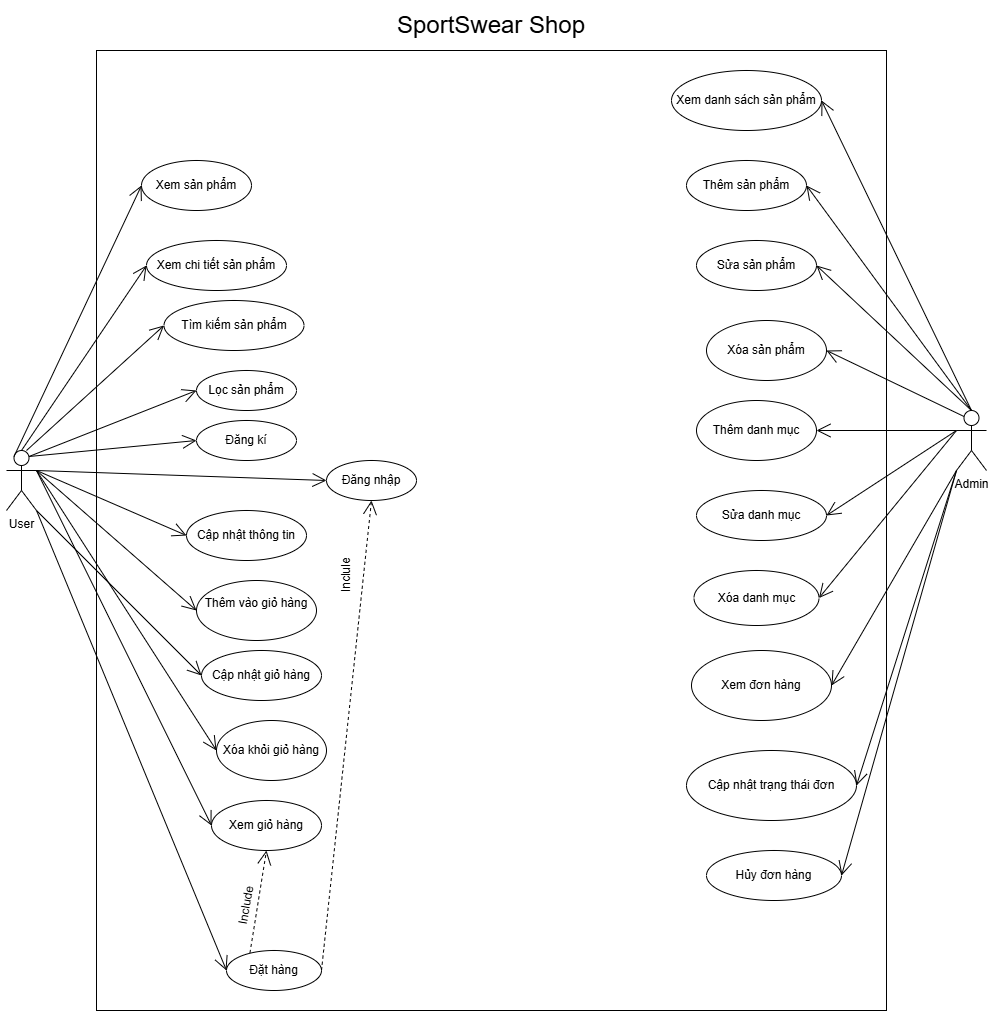

The diagram above was exported from draw.io. Its source (the exported page's mxGraphModel, read from the mxfile embedded in the PNG):
<mxGraphModel dx="1032" dy="1770" grid="1" gridSize="10" guides="1" tooltips="1" connect="1" arrows="1" fold="1" page="1" pageScale="1" pageWidth="827" pageHeight="1169" math="0" shadow="0">
  <root>
    <mxCell id="0" />
    <mxCell id="1" parent="0" />
    <mxCell id="axGQKKRLTeWfRjSIcljT-70" parent="1" style="rounded=0;whiteSpace=wrap;html=1;" value="" vertex="1">
      <mxGeometry height="960" width="790" x="110" y="-190" as="geometry" />
    </mxCell>
    <mxCell id="axGQKKRLTeWfRjSIcljT-1" parent="1" style="shape=umlActor;verticalLabelPosition=bottom;verticalAlign=top;html=1;" value="User" vertex="1">
      <mxGeometry height="60" width="30" x="20" y="210" as="geometry" />
    </mxCell>
    <mxCell id="axGQKKRLTeWfRjSIcljT-2" parent="1" style="ellipse;whiteSpace=wrap;html=1;" value="Xem sản phẩm" vertex="1">
      <mxGeometry height="50" width="110" x="155" y="-80" as="geometry" />
    </mxCell>
    <mxCell id="axGQKKRLTeWfRjSIcljT-5" parent="1" style="ellipse;whiteSpace=wrap;html=1;" value="Xem chi tiết sản phẩm" vertex="1">
      <mxGeometry height="50" width="140" x="160" as="geometry" />
    </mxCell>
    <mxCell id="axGQKKRLTeWfRjSIcljT-8" parent="1" style="ellipse;whiteSpace=wrap;html=1;" value="Tìm kiếm sản phẩm" vertex="1">
      <mxGeometry height="50" width="140" x="177.5" y="60" as="geometry" />
    </mxCell>
    <mxCell id="axGQKKRLTeWfRjSIcljT-11" parent="1" style="ellipse;whiteSpace=wrap;html=1;" value="Lọc sản phẩm" vertex="1">
      <mxGeometry height="40" width="100" x="210" y="130" as="geometry" />
    </mxCell>
    <mxCell id="axGQKKRLTeWfRjSIcljT-16" parent="1" style="ellipse;whiteSpace=wrap;html=1;" value="Cập nhật thông tin" vertex="1">
      <mxGeometry height="50" width="120" x="200" y="270" as="geometry" />
    </mxCell>
    <mxCell id="axGQKKRLTeWfRjSIcljT-17" parent="1" style="ellipse;whiteSpace=wrap;html=1;" value="Đăng kí" vertex="1">
      <mxGeometry height="40" width="100" x="210" y="180" as="geometry" />
    </mxCell>
    <mxCell id="axGQKKRLTeWfRjSIcljT-19" parent="1" style="ellipse;whiteSpace=wrap;html=1;" value="&#10;Thêm vào giỏ hàng&#10;&#10;" vertex="1">
      <mxGeometry height="60" width="120" x="210" y="340" as="geometry" />
    </mxCell>
    <mxCell id="axGQKKRLTeWfRjSIcljT-20" parent="1" style="ellipse;whiteSpace=wrap;html=1;" value="Cập nhật giỏ hàng" vertex="1">
      <mxGeometry height="50" width="120" x="215" y="410" as="geometry" />
    </mxCell>
    <mxCell id="axGQKKRLTeWfRjSIcljT-21" parent="1" style="ellipse;whiteSpace=wrap;html=1;" value="Đặt hàng" vertex="1">
      <mxGeometry height="40" width="95" x="240" y="710" as="geometry" />
    </mxCell>
    <mxCell id="axGQKKRLTeWfRjSIcljT-22" parent="1" style="ellipse;whiteSpace=wrap;html=1;" value="Xem giỏ hàng" vertex="1">
      <mxGeometry height="50" width="110" x="225" y="560" as="geometry" />
    </mxCell>
    <mxCell id="axGQKKRLTeWfRjSIcljT-23" parent="1" style="ellipse;whiteSpace=wrap;html=1;" value="Xóa khỏi giỏ hàng" vertex="1">
      <mxGeometry height="60" width="110" x="230" y="480" as="geometry" />
    </mxCell>
    <mxCell id="axGQKKRLTeWfRjSIcljT-26" edge="1" parent="1" source="axGQKKRLTeWfRjSIcljT-1" style="endArrow=open;endFill=1;endSize=12;html=1;rounded=0;entryX=0;entryY=0.5;entryDx=0;entryDy=0;exitX=0.25;exitY=0.1;exitDx=0;exitDy=0;exitPerimeter=0;" target="axGQKKRLTeWfRjSIcljT-2" value="">
      <mxGeometry relative="1" width="160" as="geometry">
        <mxPoint x="40" y="200" as="sourcePoint" />
        <mxPoint x="167.5" y="200" as="targetPoint" />
      </mxGeometry>
    </mxCell>
    <mxCell id="axGQKKRLTeWfRjSIcljT-27" edge="1" parent="1" source="axGQKKRLTeWfRjSIcljT-1" style="endArrow=open;endFill=1;endSize=12;html=1;rounded=0;entryX=0;entryY=0.5;entryDx=0;entryDy=0;exitX=0.5;exitY=0;exitDx=0;exitDy=0;exitPerimeter=0;" target="axGQKKRLTeWfRjSIcljT-5" value="">
      <mxGeometry relative="1" width="160" as="geometry">
        <mxPoint x="300" y="40" as="sourcePoint" />
        <mxPoint x="460" y="40" as="targetPoint" />
      </mxGeometry>
    </mxCell>
    <mxCell id="axGQKKRLTeWfRjSIcljT-28" edge="1" parent="1" source="axGQKKRLTeWfRjSIcljT-1" style="endArrow=open;endFill=1;endSize=12;html=1;rounded=0;entryX=0;entryY=0.5;entryDx=0;entryDy=0;exitX=0.667;exitY=0;exitDx=0;exitDy=0;exitPerimeter=0;" target="axGQKKRLTeWfRjSIcljT-8" value="">
      <mxGeometry relative="1" width="160" as="geometry">
        <mxPoint x="300" y="140" as="sourcePoint" />
        <mxPoint x="460" y="140" as="targetPoint" />
      </mxGeometry>
    </mxCell>
    <mxCell id="axGQKKRLTeWfRjSIcljT-29" edge="1" parent="1" source="axGQKKRLTeWfRjSIcljT-1" style="endArrow=open;endFill=1;endSize=12;html=1;rounded=0;entryX=0;entryY=0.5;entryDx=0;entryDy=0;exitX=0.75;exitY=0.1;exitDx=0;exitDy=0;exitPerimeter=0;" target="axGQKKRLTeWfRjSIcljT-11" value="">
      <mxGeometry relative="1" width="160" as="geometry">
        <mxPoint x="300" y="240" as="sourcePoint" />
        <mxPoint x="460" y="240" as="targetPoint" />
      </mxGeometry>
    </mxCell>
    <mxCell id="axGQKKRLTeWfRjSIcljT-30" edge="1" parent="1" source="axGQKKRLTeWfRjSIcljT-1" style="endArrow=open;endFill=1;endSize=12;html=1;rounded=0;entryX=0;entryY=0.5;entryDx=0;entryDy=0;exitX=0.75;exitY=0.1;exitDx=0;exitDy=0;exitPerimeter=0;" target="axGQKKRLTeWfRjSIcljT-17" value="">
      <mxGeometry relative="1" width="160" as="geometry">
        <mxPoint x="300" y="340" as="sourcePoint" />
        <mxPoint x="460" y="340" as="targetPoint" />
      </mxGeometry>
    </mxCell>
    <mxCell id="axGQKKRLTeWfRjSIcljT-32" edge="1" parent="1" source="axGQKKRLTeWfRjSIcljT-1" style="endArrow=open;endFill=1;endSize=12;html=1;rounded=0;entryX=0;entryY=0.5;entryDx=0;entryDy=0;exitX=1;exitY=0.3333333333333333;exitDx=0;exitDy=0;exitPerimeter=0;" target="axGQKKRLTeWfRjSIcljT-16" value="">
      <mxGeometry relative="1" width="160" as="geometry">
        <mxPoint x="60" y="310" as="sourcePoint" />
        <mxPoint x="460" y="440" as="targetPoint" />
      </mxGeometry>
    </mxCell>
    <mxCell id="axGQKKRLTeWfRjSIcljT-33" edge="1" parent="1" source="axGQKKRLTeWfRjSIcljT-1" style="endArrow=open;endFill=1;endSize=12;html=1;rounded=0;entryX=0;entryY=0.5;entryDx=0;entryDy=0;exitX=1;exitY=0.3333333333333333;exitDx=0;exitDy=0;exitPerimeter=0;" target="axGQKKRLTeWfRjSIcljT-19" value="">
      <mxGeometry relative="1" width="160" as="geometry">
        <mxPoint x="300" y="440" as="sourcePoint" />
        <mxPoint x="460" y="440" as="targetPoint" />
      </mxGeometry>
    </mxCell>
    <mxCell id="axGQKKRLTeWfRjSIcljT-35" edge="1" parent="1" source="axGQKKRLTeWfRjSIcljT-1" style="endArrow=open;endFill=1;endSize=12;html=1;rounded=0;entryX=0;entryY=0.5;entryDx=0;entryDy=0;exitX=1;exitY=0.3333333333333333;exitDx=0;exitDy=0;exitPerimeter=0;" target="axGQKKRLTeWfRjSIcljT-23" value="">
      <mxGeometry relative="1" width="160" as="geometry">
        <mxPoint x="300" y="440" as="sourcePoint" />
        <mxPoint x="460" y="440" as="targetPoint" />
      </mxGeometry>
    </mxCell>
    <mxCell id="axGQKKRLTeWfRjSIcljT-36" edge="1" parent="1" source="axGQKKRLTeWfRjSIcljT-1" style="endArrow=open;endFill=1;endSize=12;html=1;rounded=0;entryX=0;entryY=0.5;entryDx=0;entryDy=0;exitX=1;exitY=0.3333333333333333;exitDx=0;exitDy=0;exitPerimeter=0;" target="axGQKKRLTeWfRjSIcljT-22" value="">
      <mxGeometry relative="1" width="160" as="geometry">
        <mxPoint x="300" y="440" as="sourcePoint" />
        <mxPoint x="460" y="440" as="targetPoint" />
      </mxGeometry>
    </mxCell>
    <mxCell id="axGQKKRLTeWfRjSIcljT-37" edge="1" parent="1" source="axGQKKRLTeWfRjSIcljT-1" style="endArrow=open;endFill=1;endSize=12;html=1;rounded=0;entryX=0;entryY=0.5;entryDx=0;entryDy=0;exitX=1;exitY=1;exitDx=0;exitDy=0;exitPerimeter=0;" target="axGQKKRLTeWfRjSIcljT-21" value="">
      <mxGeometry relative="1" width="160" as="geometry">
        <mxPoint x="300" y="540" as="sourcePoint" />
        <mxPoint x="460" y="540" as="targetPoint" />
      </mxGeometry>
    </mxCell>
    <mxCell id="axGQKKRLTeWfRjSIcljT-38" edge="1" parent="1" source="axGQKKRLTeWfRjSIcljT-1" style="endArrow=open;endFill=1;endSize=12;html=1;rounded=0;entryX=0;entryY=0.5;entryDx=0;entryDy=0;exitX=1;exitY=1;exitDx=0;exitDy=0;exitPerimeter=0;" target="axGQKKRLTeWfRjSIcljT-20" value="">
      <mxGeometry relative="1" width="160" as="geometry">
        <mxPoint x="300" y="540" as="sourcePoint" />
        <mxPoint x="460" y="540" as="targetPoint" />
      </mxGeometry>
    </mxCell>
    <mxCell id="axGQKKRLTeWfRjSIcljT-39" edge="1" parent="1" source="axGQKKRLTeWfRjSIcljT-21" style="endArrow=open;endSize=12;dashed=1;html=1;rounded=0;exitX=0.247;exitY=0.058;exitDx=0;exitDy=0;exitPerimeter=0;entryX=0.5;entryY=1;entryDx=0;entryDy=0;" target="axGQKKRLTeWfRjSIcljT-22" value="">
      <mxGeometry relative="1" width="160" as="geometry">
        <mxPoint x="300" y="640" as="sourcePoint" />
        <mxPoint x="460" y="640" as="targetPoint" />
      </mxGeometry>
    </mxCell>
    <mxCell id="axGQKKRLTeWfRjSIcljT-40" parent="1" style="ellipse;whiteSpace=wrap;html=1;" value="Đăng nhập" vertex="1">
      <mxGeometry height="40" width="90" x="340" y="220" as="geometry" />
    </mxCell>
    <mxCell id="axGQKKRLTeWfRjSIcljT-41" edge="1" parent="1" source="axGQKKRLTeWfRjSIcljT-21" style="endArrow=open;endSize=12;dashed=1;html=1;rounded=0;entryX=0.5;entryY=1;entryDx=0;entryDy=0;exitX=1;exitY=0.5;exitDx=0;exitDy=0;" target="axGQKKRLTeWfRjSIcljT-40" value="">
      <mxGeometry relative="1" width="160" as="geometry">
        <mxPoint x="300" y="540" as="sourcePoint" />
        <mxPoint x="460" y="540" as="targetPoint" />
      </mxGeometry>
    </mxCell>
    <mxCell id="axGQKKRLTeWfRjSIcljT-42" edge="1" parent="1" style="endArrow=open;endFill=1;endSize=12;html=1;rounded=0;entryX=0;entryY=0.5;entryDx=0;entryDy=0;" target="axGQKKRLTeWfRjSIcljT-40" value="">
      <mxGeometry relative="1" width="160" as="geometry">
        <mxPoint x="50" y="230" as="sourcePoint" />
        <mxPoint x="460" y="340" as="targetPoint" />
      </mxGeometry>
    </mxCell>
    <mxCell id="axGQKKRLTeWfRjSIcljT-43" parent="1" style="text;html=1;whiteSpace=wrap;strokeColor=none;fillColor=none;align=center;verticalAlign=middle;rounded=0;rotation=-80;" value="Include" vertex="1">
      <mxGeometry height="30" width="60" x="230" y="650" as="geometry" />
    </mxCell>
    <mxCell id="axGQKKRLTeWfRjSIcljT-46" parent="1" style="text;html=1;whiteSpace=wrap;strokeColor=none;fillColor=none;align=center;verticalAlign=middle;rounded=0;rotation=-90;" value="Inclule" vertex="1">
      <mxGeometry height="30" width="60" x="330" y="320" as="geometry" />
    </mxCell>
    <mxCell id="axGQKKRLTeWfRjSIcljT-48" parent="1" style="shape=umlActor;verticalLabelPosition=bottom;verticalAlign=top;html=1;" value="Admin" vertex="1">
      <mxGeometry height="60" width="30" x="970" y="170" as="geometry" />
    </mxCell>
    <mxCell id="axGQKKRLTeWfRjSIcljT-49" parent="1" style="ellipse;whiteSpace=wrap;html=1;" value="Xem danh sách sản phẩm" vertex="1">
      <mxGeometry height="60" width="150" x="685" y="-170" as="geometry" />
    </mxCell>
    <mxCell id="axGQKKRLTeWfRjSIcljT-50" parent="1" style="ellipse;whiteSpace=wrap;html=1;" value="Hủy đơn hàng" vertex="1">
      <mxGeometry height="50" width="135" x="720" y="610" as="geometry" />
    </mxCell>
    <mxCell id="axGQKKRLTeWfRjSIcljT-51" parent="1" style="ellipse;whiteSpace=wrap;html=1;" value="Cập nhật trạng thái đơn" vertex="1">
      <mxGeometry height="70" width="170" x="700" y="510" as="geometry" />
    </mxCell>
    <mxCell id="axGQKKRLTeWfRjSIcljT-52" parent="1" style="ellipse;whiteSpace=wrap;html=1;" value="Xem đơn hàng" vertex="1">
      <mxGeometry height="70" width="140" x="705" y="410" as="geometry" />
    </mxCell>
    <mxCell id="axGQKKRLTeWfRjSIcljT-53" parent="1" style="ellipse;whiteSpace=wrap;html=1;" value="Xóa danh mục" vertex="1">
      <mxGeometry height="55" width="125" x="707.5" y="330" as="geometry" />
    </mxCell>
    <mxCell id="axGQKKRLTeWfRjSIcljT-54" parent="1" style="ellipse;whiteSpace=wrap;html=1;" value="Sửa danh mục" vertex="1">
      <mxGeometry height="50" width="130" x="710" y="250" as="geometry" />
    </mxCell>
    <mxCell id="axGQKKRLTeWfRjSIcljT-55" parent="1" style="ellipse;whiteSpace=wrap;html=1;" value="Thêm danh mục" vertex="1">
      <mxGeometry height="60" width="120" x="710" y="160" as="geometry" />
    </mxCell>
    <mxCell id="axGQKKRLTeWfRjSIcljT-56" parent="1" style="ellipse;whiteSpace=wrap;html=1;" value="Xóa sản phẩm" vertex="1">
      <mxGeometry height="60" width="120" x="720" y="80" as="geometry" />
    </mxCell>
    <mxCell id="axGQKKRLTeWfRjSIcljT-57" parent="1" style="ellipse;whiteSpace=wrap;html=1;" value="Sửa sản phẩm" vertex="1">
      <mxGeometry height="50" width="120" x="710" as="geometry" />
    </mxCell>
    <mxCell id="axGQKKRLTeWfRjSIcljT-58" parent="1" style="ellipse;whiteSpace=wrap;html=1;" value="Thêm sản phẩm" vertex="1">
      <mxGeometry height="50" width="120" x="700" y="-80" as="geometry" />
    </mxCell>
    <mxCell id="axGQKKRLTeWfRjSIcljT-60" edge="1" parent="1" source="axGQKKRLTeWfRjSIcljT-48" style="endArrow=open;endFill=1;endSize=12;html=1;rounded=0;entryX=1;entryY=0.5;entryDx=0;entryDy=0;exitX=0.5;exitY=0;exitDx=0;exitDy=0;exitPerimeter=0;" target="axGQKKRLTeWfRjSIcljT-49" value="">
      <mxGeometry relative="1" width="160" as="geometry">
        <mxPoint x="450" y="130" as="sourcePoint" />
        <mxPoint x="610" y="130" as="targetPoint" />
      </mxGeometry>
    </mxCell>
    <mxCell id="axGQKKRLTeWfRjSIcljT-61" edge="1" parent="1" source="axGQKKRLTeWfRjSIcljT-48" style="endArrow=open;endFill=1;endSize=12;html=1;rounded=0;entryX=1;entryY=0.5;entryDx=0;entryDy=0;exitX=0.5;exitY=0;exitDx=0;exitDy=0;exitPerimeter=0;" target="axGQKKRLTeWfRjSIcljT-58" value="">
      <mxGeometry relative="1" width="160" as="geometry">
        <mxPoint x="450" y="130" as="sourcePoint" />
        <mxPoint x="610" y="130" as="targetPoint" />
      </mxGeometry>
    </mxCell>
    <mxCell id="axGQKKRLTeWfRjSIcljT-62" edge="1" parent="1" source="axGQKKRLTeWfRjSIcljT-48" style="endArrow=open;endFill=1;endSize=12;html=1;rounded=0;entryX=1;entryY=0.5;entryDx=0;entryDy=0;exitX=0.5;exitY=0;exitDx=0;exitDy=0;exitPerimeter=0;" target="axGQKKRLTeWfRjSIcljT-57" value="">
      <mxGeometry relative="1" width="160" as="geometry">
        <mxPoint x="450" y="130" as="sourcePoint" />
        <mxPoint x="610" y="130" as="targetPoint" />
      </mxGeometry>
    </mxCell>
    <mxCell id="axGQKKRLTeWfRjSIcljT-63" edge="1" parent="1" source="axGQKKRLTeWfRjSIcljT-48" style="endArrow=open;endFill=1;endSize=12;html=1;rounded=0;entryX=1;entryY=0.5;entryDx=0;entryDy=0;exitX=0.25;exitY=0.1;exitDx=0;exitDy=0;exitPerimeter=0;" target="axGQKKRLTeWfRjSIcljT-56" value="">
      <mxGeometry relative="1" width="160" as="geometry">
        <mxPoint x="960" y="170" as="sourcePoint" />
        <mxPoint x="610" y="130" as="targetPoint" />
      </mxGeometry>
    </mxCell>
    <mxCell id="axGQKKRLTeWfRjSIcljT-64" edge="1" parent="1" source="axGQKKRLTeWfRjSIcljT-48" style="endArrow=open;endFill=1;endSize=12;html=1;rounded=0;entryX=1;entryY=0.5;entryDx=0;entryDy=0;exitX=0;exitY=0.3333333333333333;exitDx=0;exitDy=0;exitPerimeter=0;" target="axGQKKRLTeWfRjSIcljT-55" value="">
      <mxGeometry relative="1" width="160" as="geometry">
        <mxPoint x="450" y="130" as="sourcePoint" />
        <mxPoint x="610" y="130" as="targetPoint" />
      </mxGeometry>
    </mxCell>
    <mxCell id="axGQKKRLTeWfRjSIcljT-65" edge="1" parent="1" source="axGQKKRLTeWfRjSIcljT-48" style="endArrow=open;endFill=1;endSize=12;html=1;rounded=0;entryX=1;entryY=0.5;entryDx=0;entryDy=0;exitX=0;exitY=0.3333333333333333;exitDx=0;exitDy=0;exitPerimeter=0;" target="axGQKKRLTeWfRjSIcljT-54" value="">
      <mxGeometry relative="1" width="160" as="geometry">
        <mxPoint x="450" y="400" as="sourcePoint" />
        <mxPoint x="610" y="400" as="targetPoint" />
      </mxGeometry>
    </mxCell>
    <mxCell id="axGQKKRLTeWfRjSIcljT-66" edge="1" parent="1" source="axGQKKRLTeWfRjSIcljT-48" style="endArrow=open;endFill=1;endSize=12;html=1;rounded=0;entryX=1;entryY=0.5;entryDx=0;entryDy=0;exitX=0;exitY=0.3333333333333333;exitDx=0;exitDy=0;exitPerimeter=0;" target="axGQKKRLTeWfRjSIcljT-53" value="">
      <mxGeometry relative="1" width="160" as="geometry">
        <mxPoint x="450" y="400" as="sourcePoint" />
        <mxPoint x="610" y="400" as="targetPoint" />
      </mxGeometry>
    </mxCell>
    <mxCell id="axGQKKRLTeWfRjSIcljT-67" edge="1" parent="1" source="axGQKKRLTeWfRjSIcljT-48" style="endArrow=open;endFill=1;endSize=12;html=1;rounded=0;entryX=1;entryY=0.5;entryDx=0;entryDy=0;exitX=0;exitY=1;exitDx=0;exitDy=0;exitPerimeter=0;" target="axGQKKRLTeWfRjSIcljT-52" value="">
      <mxGeometry relative="1" width="160" as="geometry">
        <mxPoint x="450" y="400" as="sourcePoint" />
        <mxPoint x="610" y="400" as="targetPoint" />
      </mxGeometry>
    </mxCell>
    <mxCell id="axGQKKRLTeWfRjSIcljT-68" edge="1" parent="1" source="axGQKKRLTeWfRjSIcljT-48" style="endArrow=open;endFill=1;endSize=12;html=1;rounded=0;entryX=1;entryY=0.5;entryDx=0;entryDy=0;exitX=0;exitY=1;exitDx=0;exitDy=0;exitPerimeter=0;" target="axGQKKRLTeWfRjSIcljT-51" value="">
      <mxGeometry relative="1" width="160" as="geometry">
        <mxPoint x="450" y="400" as="sourcePoint" />
        <mxPoint x="610" y="400" as="targetPoint" />
      </mxGeometry>
    </mxCell>
    <mxCell id="axGQKKRLTeWfRjSIcljT-69" edge="1" parent="1" source="axGQKKRLTeWfRjSIcljT-48" style="endArrow=open;endFill=1;endSize=12;html=1;rounded=0;entryX=1;entryY=0.5;entryDx=0;entryDy=0;exitX=0;exitY=1;exitDx=0;exitDy=0;exitPerimeter=0;" target="axGQKKRLTeWfRjSIcljT-50" value="">
      <mxGeometry relative="1" width="160" as="geometry">
        <mxPoint x="450" y="400" as="sourcePoint" />
        <mxPoint x="610" y="400" as="targetPoint" />
      </mxGeometry>
    </mxCell>
    <mxCell id="axGQKKRLTeWfRjSIcljT-71" parent="1" style="text;html=1;whiteSpace=wrap;strokeColor=none;fillColor=none;align=center;verticalAlign=middle;rounded=0;" value="&lt;font style=&quot;font-size: 24px;&quot;&gt;Sport&lt;span style=&quot;background-color: transparent; color: light-dark(rgb(0, 0, 0), rgb(255, 255, 255));&quot;&gt;Swear Shop&lt;/span&gt;&lt;/font&gt;" vertex="1">
      <mxGeometry height="50" width="280" x="365" y="-240" as="geometry" />
    </mxCell>
  </root>
</mxGraphModel>